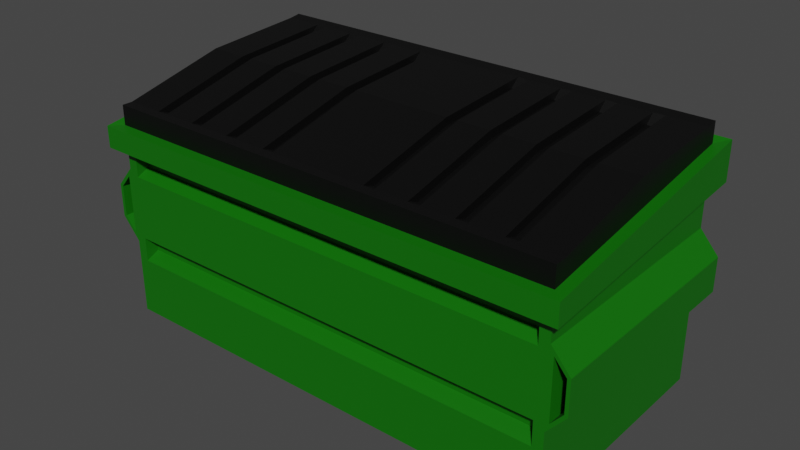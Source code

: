 # Source: Dumpster.blend  (saved by Blender 3.2.14; exported with 4.5.12 LTS)
import bpy
from mathutils import Matrix  # noqa: F401  (used for matrix-valued properties, if any)

bpy.ops.wm.read_factory_settings(use_empty=True)
scene = bpy.context.scene
scene.name = 'Scene'

# ---- collections
col_collection = bpy.data.collections.new('Collection'); scene.collection.children.link(col_collection)

# ---- materials (node trees are filled in below, after node groups)
mat_lid = bpy.data.materials.new('Lid')
mat_lid.use_transparent_shadow = False
mat_metal = bpy.data.materials.new('Metal')
mat_metal.use_transparent_shadow = False

# ---- material node trees
mat_lid.use_nodes = True; mat_lid.node_tree.nodes.clear()
_N = mat_lid.node_tree.nodes; _L = mat_lid.node_tree.links
n0 = _N.new('ShaderNodeBsdfPrincipled'); n0.name = 'Principled BSDF'; n0.location = (10, 300)
n0.distribution = 'GGX'
n0.subsurface_method = 'RANDOM_WALK_SKIN'
n0.inputs[0].default_value = (0.0, 0.0, 0.0, 1.0)
n0.inputs[3].default_value = 1.45
n0.inputs[27].default_value = (0.0, 0.0, 0.0, 1.0)
n0.inputs[28].default_value = 1.0
n1 = _N.new('ShaderNodeOutputMaterial'); n1.name = 'Material Output'; n1.location = (300, 300)
_L.new(n0.outputs[0], n1.inputs[0])
n1.is_active_output = True
mat_metal.use_nodes = True; mat_metal.node_tree.nodes.clear()
_N = mat_metal.node_tree.nodes; _L = mat_metal.node_tree.links
n0 = _N.new('ShaderNodeBsdfPrincipled'); n0.name = 'Principled BSDF'; n0.location = (10, 300)
n0.distribution = 'GGX'
n0.subsurface_method = 'RANDOM_WALK_SKIN'
n0.inputs[0].default_value = (0.003263, 0.1473, 0.0, 1.0)
n0.inputs[3].default_value = 1.45
n0.inputs[27].default_value = (0.0, 0.0, 0.0, 1.0)
n0.inputs[28].default_value = 1.0
n1 = _N.new('ShaderNodeOutputMaterial'); n1.name = 'Material Output'; n1.location = (300, 300)
_L.new(n0.outputs[0], n1.inputs[0])
n1.is_active_output = True

# ---- world
world_world = bpy.data.worlds.new('World'); scene.world = world_world
world_world.use_nodes = True; world_world.node_tree.nodes.clear()
_N = world_world.node_tree.nodes; _L = world_world.node_tree.links
n0 = _N.new('ShaderNodeOutputWorld'); n0.name = 'World Output'; n0.location = (300, 300)
n1 = _N.new('ShaderNodeBackground'); n1.name = 'Background'; n1.location = (10, 300)
n1.inputs[0].default_value = (0.05088, 0.05088, 0.05088, 1.0)
_L.new(n1.outputs[0], n0.inputs[0])
n0.is_active_output = True
world_world.color = (0.05088, 0.05088, 0.05088)
world_world.use_sun_shadow = False
world_world.sun_shadow_jitter_overblur = 0.0

# ---- meshes
me_cube_002 = bpy.data.meshes.new('Cube.002')
me_cube_002.from_pydata([(-2.024, -1.0, 0.0), (-2.024, -1.0, 1.713), (-2.024, 1.0, 0.0), (-2.024, 1.0, 2.0), (0.0, 1.0, 0.0), (0.0, -1.0, 0.0), (0.0, -1.0, 1.713), (0.0, 1.0, 2.0), (-2.053, -1.0, 0.7448), (-2.053, -1.0, 1.255), (-2.053, 1.0, 1.255), (-2.053, 1.0, 0.7448), (0.0, -1.0, 0.7191), (0.0, -1.0, 1.281), (0.0, 1.0, 1.333), (0.0, 1.0, 0.6667), (-2.156, -1.0, 0.8646), (-2.156, -1.0, 1.135), (-2.156, 1.0, 1.135), (-2.156, 1.0, 0.8646), (-2.024, -1.0, 1.541), (0.0, -1.0, 1.541), (-2.024, 1.0, 1.698), (0.0, 1.0, 1.698), (-2.124, -1.098, 1.522), (-2.124, -1.098, 1.711), (-2.124, 1.098, 2.026), (0.0, -1.098, 1.522), (0.0, -1.098, 1.711), (0.0, 1.098, 2.026), (-2.124, 1.098, 1.695), (0.0, 1.098, 1.695), (-2.024, 1.0, 0.5618), (0.0, 1.0, 0.5618), (-2.024, -1.0, 0.5618), (0.0, -1.0, 0.5093), (-2.024, 1.0, 1.516), (0.0, 1.0, 1.516), (-2.024, -1.0, 1.437), (0.0, -1.0, 1.489), (-1.935, 1.0, 2.0), (-1.935, -1.0, 1.713), (-1.935, -1.0, 0.0), (-1.935, 1.0, 0.0), (-1.935, -1.0, 0.7191), (-1.935, -1.0, 1.281), (-1.935, 1.0, 1.333), (-1.935, 1.0, 0.6667), (-1.935, 1.0, 1.698), (-1.935, -1.0, 1.541), (-2.03, 1.098, 2.026), (-2.03, -1.098, 1.711), (-2.03, 1.098, 1.695), (-2.03, -1.098, 1.522), (-1.935, -1.0, 0.5093), (-1.935, 1.0, 0.5618), (-1.935, -1.0, 1.489), (-1.935, 1.0, 1.516), (0.0, -0.8828, 0.5618), (0.0, -0.8828, 0.6667), (0.0, -0.8828, 1.333), (0.0, -0.8828, 1.437), (-1.935, -0.8828, 0.6667), (-1.935, -0.8828, 1.333), (-1.935, -0.8828, 0.5618), (-1.935, -0.8828, 1.437), (-2.024, -1.0, 0.6667), (-2.024, -1.0, 1.333), (-2.024, 1.0, 1.333), (-2.024, 1.0, 0.6667), (-2.185, -1.0, 0.8539), (-2.185, -1.0, 1.146), (-2.185, 1.0, 1.146), (-2.185, 1.0, 0.8539)], [], [(48, 22, 30, 52), (21, 23, 7, 6), (43, 4, 5, 42), (55, 33, 4, 43), (41, 1, 25, 51), (39, 56, 65, 61), (44, 12, 13, 45), (57, 37, 14, 46), (46, 14, 15, 47), (12, 15, 14, 13), (34, 66, 69, 32), (19, 16, 8, 11), (70, 71, 72, 73), (69, 66, 70, 73), (8, 9, 10, 11), (67, 68, 72, 71), (1, 3, 26, 25), (56, 39, 21, 49), (39, 37, 23, 21), (38, 20, 22, 36), (24, 25, 26, 30), (53, 27, 28, 51), (50, 29, 31, 52), (21, 6, 28, 27), (22, 20, 24, 30), (49, 21, 27, 53), (40, 7, 29, 50), (7, 23, 31, 29), (0, 34, 32, 2), (5, 4, 33, 35), (42, 5, 35, 54), (47, 15, 33, 55), (67, 38, 36, 68), (48, 23, 37, 57), (22, 48, 57, 36), (67, 45, 56, 38), (69, 47, 55, 32), (0, 42, 54, 34), (3, 40, 50, 26), (20, 49, 53, 24), (26, 50, 52, 30), (24, 53, 51, 25), (38, 56, 49, 20), (68, 46, 47, 69), (36, 57, 46, 68), (66, 44, 45, 67), (34, 54, 44, 66), (6, 41, 51, 28), (32, 55, 43, 2), (2, 43, 42, 0), (23, 48, 52, 31), (64, 58, 59, 62), (63, 60, 61, 65), (54, 35, 58, 64), (45, 13, 60, 63), (44, 54, 64, 62), (56, 45, 63, 65), (12, 44, 62, 59), (9, 8, 66, 67), (11, 10, 68, 69), (16, 17, 71, 70), (18, 19, 73, 72), (19, 11, 69, 73), (10, 18, 72, 68), (8, 16, 70, 66), (17, 9, 67, 71), (16, 19, 18, 17), (18, 10, 9, 17)])
me_cube_002.polygons.foreach_set('material_index', [1, 1, 1, 1, 1, 1, 1, 1, 1, 1, 1, 1, 1, 1, 1, 1, 1, 1, 1, 1, 1, 1, 1, 1, 1, 1, 1, 1, 1, 1, 1, 1, 1, 1, 1, 1, 1, 1, 1, 1, 1, 1, 1, 1, 1, 1, 1, 1, 1, 1, 1, 1, 1, 1, 1, 1, 1, 1, 1, 1, 1, 1, 1, 1, 1, 1, 1, 1])
_uv = me_cube_002.uv_layers.new(name='UVMap')
_uv.uv.foreach_set('vector', [0.5873, 0.25, 0.5873, 0.25, 0.5873, 0.25, 0.5873, 0.25, 0.5873, 0.0, 0.5873, 0.25, 0.625, 0.25, 0.625, 0.0, 0.375, 0.25, 0.375, 0.25, 0.375, 0.0, 0.375, 0.0, 0.4452, 0.25, 0.4452, 0.25, 0.375, 0.25, 0.375, 0.25, 0.625, 0.0, 0.625, 0.0, 0.625, 0.0, 0.625, 0.0, 0.5645, 0.0, 0.5645, 0.0, 0.5645, 0.0, 0.5645, 0.0, 0.4583, 0.0, 0.4583, 0.0, 0.5417, 0.0, 0.5417, 0.0, 0.5645, 0.25, 0.5645, 0.25, 0.5417, 0.25, 0.5417, 0.25, 0.5417, 0.25, 0.5417, 0.25, 0.4583, 0.25, 0.4583, 0.25, 0.4583, 0.0, 0.4583, 0.25, 0.5417, 0.25, 0.5417, 0.0, 0.4452, 0.0, 0.4583, 0.0, 0.4583, 0.25, 0.4452, 0.25, 0.4662, 0.25, 0.4662, 0.0, 0.4643, 0.0, 0.4643, 0.25, 0.4583, 0.0, 0.5417, 0.0, 0.5417, 0.25, 0.4583, 0.25, 0.4583, 0.25, 0.4583, 0.0, 0.4583, 0.0, 0.4583, 0.25, 0.4643, 0.0, 0.5357, 0.0, 0.5357, 0.25, 0.4643, 0.25, 0.5417, 0.0, 0.5417, 0.25, 0.5417, 0.25, 0.5417, 0.0, 0.625, 0.0, 0.625, 0.25, 0.625, 0.25, 0.625, 0.0, 0.5645, 0.0, 0.5645, 0.0, 0.5873, 0.0, 0.5873, 0.0, 0.5645, 0.0, 0.5645, 0.25, 0.5873, 0.25, 0.5873, 0.0, 0.5645, 0.0, 0.5873, 0.0, 0.5873, 0.25, 0.5645, 0.25, 0.5873, 0.0, 0.625, 0.0, 0.625, 0.25, 0.5873, 0.25, 0.5873, 0.0, 0.5873, 0.0, 0.625, 0.0, 0.625, 0.0, 0.625, 0.25, 0.625, 0.25, 0.5873, 0.25, 0.5873, 0.25, 0.5873, 0.0, 0.625, 0.0, 0.625, 0.0, 0.5873, 0.0, 0.5873, 0.25, 0.5873, 0.0, 0.5873, 0.0, 0.5873, 0.25, 0.5873, 0.0, 0.5873, 0.0, 0.5873, 0.0, 0.5873, 0.0, 0.625, 0.25, 0.625, 0.25, 0.625, 0.25, 0.625, 0.25, 0.625, 0.25, 0.5873, 0.25, 0.5873, 0.25, 0.625, 0.25, 0.375, 0.0, 0.4452, 0.0, 0.4452, 0.25, 0.375, 0.25, 0.375, 0.0, 0.375, 0.25, 0.4452, 0.25, 0.4452, 0.0, 0.375, 0.0, 0.375, 0.0, 0.4452, 0.0, 0.4452, 0.0, 0.4583, 0.25, 0.4583, 0.25, 0.4452, 0.25, 0.4452, 0.25, 0.5417, 0.0, 0.5645, 0.0, 0.5645, 0.25, 0.5417, 0.25, 0.5873, 0.25, 0.5873, 0.25, 0.5645, 0.25, 0.5645, 0.25, 0.5873, 0.25, 0.5873, 0.25, 0.5645, 0.25, 0.5645, 0.25, 0.5417, 0.0, 0.5417, 0.0, 0.5645, 0.0, 0.5645, 0.0, 0.4583, 0.25, 0.4583, 0.25, 0.4452, 0.25, 0.4452, 0.25, 0.375, 0.0, 0.375, 0.0, 0.4452, 0.0, 0.4452, 0.0, 0.625, 0.25, 0.625, 0.25, 0.625, 0.25, 0.625, 0.25, 0.5873, 0.0, 0.5873, 0.0, 0.5873, 0.0, 0.5873, 0.0, 0.625, 0.25, 0.625, 0.25, 0.5873, 0.25, 0.5873, 0.25, 0.5873, 0.0, 0.5873, 0.0, 0.625, 0.0, 0.625, 0.0, 0.5645, 0.0, 0.5645, 0.0, 0.5873, 0.0, 0.5873, 0.0, 0.5417, 0.25, 0.5417, 0.25, 0.4583, 0.25, 0.4583, 0.25, 0.5645, 0.25, 0.5645, 0.25, 0.5417, 0.25, 0.5417, 0.25, 0.4583, 0.0, 0.4583, 0.0, 0.5417, 0.0, 0.5417, 0.0, 0.4452, 0.0, 0.4452, 0.0, 0.4583, 0.0, 0.4583, 0.0, 0.625, 0.0, 0.625, 0.0, 0.625, 0.0, 0.625, 0.0, 0.4452, 0.25, 0.4452, 0.25, 0.375, 0.25, 0.375, 0.25, 0.375, 0.25, 0.375, 0.25, 0.375, 0.0, 0.375, 0.0, 0.5873, 0.25, 0.5873, 0.25, 0.5873, 0.25, 0.5873, 0.25, 0.4452, 0.0, 0.4452, 0.0, 0.4583, 0.0, 0.4583, 0.0, 0.5417, 0.0, 0.5417, 0.0, 0.5645, 0.0, 0.5645, 0.0, 0.4452, 0.0, 0.4452, 0.0, 0.4452, 0.0, 0.4452, 0.0, 0.5417, 0.0, 0.5417, 0.0, 0.5417, 0.0, 0.5417, 0.0, 0.4583, 0.0, 0.4452, 0.0, 0.4452, 0.0, 0.4583, 0.0, 0.5645, 0.0, 0.5417, 0.0, 0.5417, 0.0, 0.5645, 0.0, 0.4583, 0.0, 0.4583, 0.0, 0.4583, 0.0, 0.4583, 0.0, 0.5357, 0.0, 0.4643, 0.0, 0.4583, 0.0, 0.5417, 0.0, 0.4643, 0.25, 0.5357, 0.25, 0.5417, 0.25, 0.4583, 0.25, 0.4662, 0.0, 0.5338, 0.0, 0.5417, 0.0, 0.4583, 0.0, 0.5338, 0.25, 0.4662, 0.25, 0.4583, 0.25, 0.5417, 0.25, 0.4662, 0.25, 0.4643, 0.25, 0.4583, 0.25, 0.4583, 0.25, 0.5357, 0.25, 0.5338, 0.25, 0.5417, 0.25, 0.5417, 0.25, 0.4643, 0.0, 0.4662, 0.0, 0.4583, 0.0, 0.4583, 0.0, 0.5338, 0.0, 0.5357, 0.0, 0.5417, 0.0, 0.5417, 0.0, 0.4662, 0.0, 0.4662, 0.25, 0.5338, 0.25, 0.5338, 0.0, 0.5338, 0.25, 0.5357, 0.25, 0.5357, 0.0, 0.5338, 0.0])
me_cube_002.materials.append(mat_lid)
me_cube_002.materials.append(mat_metal)
me_cube_002.update()
me_cube_003 = bpy.data.meshes.new('Cube.003')
me_cube_003.from_pydata([(-2.024, -1.0, 1.713), (-2.024, 1.0, 2.0), (0.0, -1.0, 1.713), (0.0, 1.0, 2.0), (-2.024, -1.0, 1.885), (-2.024, 1.0, 2.172), (0.0, -1.0, 1.885), (0.0, 1.0, 2.172), (-1.935, 1.0, 2.0), (-1.935, -1.0, 1.713), (-1.935, 1.0, 2.172), (-1.935, -1.0, 1.885), (-1.741, 1.0, 2.0), (-1.548, 1.0, 2.0), (-1.354, 1.0, 2.0), (-1.161, 1.0, 2.0), (-0.9674, 1.0, 2.0), (-0.774, 1.0, 2.0), (-0.5805, 1.0, 2.0), (-0.387, 1.0, 2.0), (-0.1935, 1.0, 2.0), (-1.741, 1.0, 2.172), (-1.548, 1.0, 2.172), (-1.354, 1.0, 2.172), (-1.161, 1.0, 2.172), (-0.9674, 1.0, 2.172), (-0.774, 1.0, 2.172), (-0.5805, 1.0, 2.172), (-0.387, 1.0, 2.172), (-0.1935, 1.0, 2.172), (-0.1935, -1.0, 1.713), (-0.387, -1.0, 1.713), (-0.5805, -1.0, 1.713), (-0.774, -1.0, 1.713), (-0.9674, -1.0, 1.713), (-1.161, -1.0, 1.713), (-1.354, -1.0, 1.713), (-1.548, -1.0, 1.713), (-1.741, -1.0, 1.713), (-0.1935, -1.0, 1.885), (-0.387, -1.0, 1.885), (-0.5805, -1.0, 1.885), (-0.774, -1.0, 1.885), (-0.9674, -1.0, 1.885), (-1.161, -1.0, 1.885), (-1.354, -1.0, 1.885), (-1.548, -1.0, 1.885), (-1.741, -1.0, 1.885), (-2.024, -0.9086, 1.712), (-2.024, 0.0, 1.857), (-2.024, 0.898, 1.985), (-2.024, -0.9086, 1.884), (-2.024, 0.0, 2.098), (-2.024, 0.898, 2.157), (0.0, -0.9086, 1.884), (0.0, 0.0, 2.098), (0.0, 0.898, 2.157), (-1.935, -0.9086, 1.884), (-1.935, 0.0, 2.098), (-1.935, 0.898, 2.157), (-1.694, -0.9086, 1.884), (-1.694, 0.0, 2.098), (-1.694, 0.898, 2.157), (-1.595, -0.9086, 1.884), (-1.595, 0.0, 2.098), (-1.595, 0.898, 2.157), (-1.307, -0.9086, 1.884), (-1.307, 0.0, 2.098), (-1.307, 0.898, 2.157), (-1.208, -0.9086, 1.884), (-1.208, 0.0, 2.098), (-1.208, 0.898, 2.157), (-0.9202, -0.9086, 1.884), (-0.9202, 0.0, 2.098), (-0.9202, 0.898, 2.157), (-0.8212, -0.9086, 1.884), (-0.8212, 0.0, 2.098), (-0.8212, 0.898, 2.157), (-0.5332, -0.9086, 1.884), (-0.5332, 0.0, 2.098), (-0.5332, 0.898, 2.157), (-0.4342, -0.9086, 1.884), (-0.4342, 0.0, 2.098), (-0.4342, 0.898, 2.157), (-0.1935, -0.9086, 1.884), (-0.1935, 0.0, 2.098), (-0.1935, 0.898, 2.157), (-1.689, -0.8044, 1.844), (-1.689, 0.008513, 2.035), (-1.689, 0.812, 2.088), (-1.6, -0.8044, 1.844), (-1.6, 0.008513, 2.035), (-1.6, 0.812, 2.088), (-1.302, -0.8044, 1.844), (-1.302, 0.008513, 2.035), (-1.302, 0.812, 2.088), (-1.213, -0.8044, 1.844), (-1.213, 0.008513, 2.035), (-1.213, 0.812, 2.088), (-0.915, -0.8044, 1.844), (-0.915, 0.008513, 2.035), (-0.915, 0.812, 2.088), (-0.8264, -0.8044, 1.844), (-0.8264, 0.008513, 2.035), (-0.8264, 0.812, 2.088), (-0.528, -0.8044, 1.844), (-0.528, 0.008513, 2.035), (-0.528, 0.812, 2.088), (-0.4394, -0.8044, 1.844), (-0.4394, 0.008513, 2.035), (-0.4394, 0.812, 2.088)], [], [(8, 1, 5, 10), (86, 56, 7, 29), (48, 0, 4, 51), (30, 2, 6, 39), (0, 9, 11, 4), (53, 59, 10, 5), (12, 8, 10, 21), (3, 20, 29, 7), (20, 19, 28, 29), (19, 18, 27, 28), (18, 17, 26, 27), (17, 16, 25, 26), (16, 15, 24, 25), (15, 14, 23, 24), (14, 13, 22, 23), (13, 12, 21, 22), (9, 38, 47, 11), (38, 37, 46, 47), (37, 36, 45, 46), (36, 35, 44, 45), (35, 34, 43, 44), (34, 33, 42, 43), (33, 32, 41, 42), (32, 31, 40, 41), (31, 30, 39, 40), (59, 62, 21, 10), (62, 65, 22, 21), (65, 68, 23, 22), (68, 71, 24, 23), (71, 74, 25, 24), (74, 77, 26, 25), (77, 80, 27, 26), (80, 83, 28, 27), (83, 86, 29, 28), (40, 39, 84, 81), (81, 84, 85, 82), (82, 85, 86, 83), (41, 40, 81, 78), (80, 79, 106, 107), (64, 65, 92, 91), (42, 41, 78, 75), (75, 78, 79, 76), (76, 79, 80, 77), (43, 42, 75, 72), (66, 69, 96, 93), (79, 78, 105, 106), (44, 43, 72, 69), (69, 72, 73, 70), (70, 73, 74, 71), (45, 44, 69, 66), (63, 64, 91, 90), (70, 71, 98, 97), (46, 45, 66, 63), (63, 66, 67, 64), (64, 67, 68, 65), (47, 46, 63, 60), (60, 63, 90, 87), (69, 70, 97, 96), (11, 47, 60, 57), (57, 60, 61, 58), (58, 61, 62, 59), (4, 11, 57, 51), (51, 57, 58, 52), (52, 58, 59, 53), (1, 50, 53, 5), (50, 49, 52, 53), (49, 48, 51, 52), (39, 6, 54, 84), (84, 54, 55, 85), (85, 55, 56, 86), (105, 108, 109, 106), (106, 109, 110, 107), (99, 102, 103, 100), (100, 103, 104, 101), (93, 96, 97, 94), (94, 97, 98, 95), (87, 90, 91, 88), (88, 91, 92, 89), (65, 62, 89, 92), (73, 72, 99, 100), (72, 75, 102, 99), (74, 73, 100, 101), (71, 68, 95, 98), (67, 66, 93, 94), (81, 82, 109, 108), (78, 81, 108, 105), (68, 67, 94, 95), (82, 83, 110, 109), (77, 74, 101, 104), (61, 60, 87, 88), (75, 76, 103, 102), (62, 61, 88, 89), (76, 77, 104, 103), (83, 80, 107, 110)])
_uv = me_cube_003.uv_layers.new(name='UVMap')
_uv.uv.foreach_set('vector', [0.625, 0.25, 0.625, 0.25, 0.625, 0.25, 0.625, 0.25, 0.625, 0.2372, 0.625, 0.2372, 0.625, 0.25, 0.625, 0.25, 0.625, 0.01142, 0.625, 0.0, 0.625, 0.0, 0.625, 0.01142, 0.625, 0.0, 0.625, 0.0, 0.625, 0.0, 0.625, 0.0, 0.625, 0.0, 0.625, 0.0, 0.625, 0.0, 0.625, 0.0, 0.625, 0.2372, 0.625, 0.2372, 0.625, 0.25, 0.625, 0.25, 0.625, 0.25, 0.625, 0.25, 0.625, 0.25, 0.625, 0.25, 0.625, 0.25, 0.625, 0.25, 0.625, 0.25, 0.625, 0.25, 0.625, 0.25, 0.625, 0.25, 0.625, 0.25, 0.625, 0.25, 0.625, 0.25, 0.625, 0.25, 0.625, 0.25, 0.625, 0.25, 0.625, 0.25, 0.625, 0.25, 0.625, 0.25, 0.625, 0.25, 0.625, 0.25, 0.625, 0.25, 0.625, 0.25, 0.625, 0.25, 0.625, 0.25, 0.625, 0.25, 0.625, 0.25, 0.625, 0.25, 0.625, 0.25, 0.625, 0.25, 0.625, 0.25, 0.625, 0.25, 0.625, 0.25, 0.625, 0.25, 0.625, 0.25, 0.625, 0.25, 0.625, 0.25, 0.625, 0.25, 0.625, 0.25, 0.625, 0.25, 0.625, 0.0, 0.625, 0.0, 0.625, 0.0, 0.625, 0.0, 0.625, 0.0, 0.625, 0.0, 0.625, 0.0, 0.625, 0.0, 0.625, 0.0, 0.625, 0.0, 0.625, 0.0, 0.625, 0.0, 0.625, 0.0, 0.625, 0.0, 0.625, 0.0, 0.625, 0.0, 0.625, 0.0, 0.625, 0.0, 0.625, 0.0, 0.625, 0.0, 0.625, 0.0, 0.625, 0.0, 0.625, 0.0, 0.625, 0.0, 0.625, 0.0, 0.625, 0.0, 0.625, 0.0, 0.625, 0.0, 0.625, 0.0, 0.625, 0.0, 0.625, 0.0, 0.625, 0.0, 0.625, 0.0, 0.625, 0.0, 0.625, 0.0, 0.625, 0.0, 0.625, 0.2372, 0.625, 0.2372, 0.625, 0.25, 0.625, 0.25, 0.625, 0.2372, 0.625, 0.2372, 0.625, 0.25, 0.625, 0.25, 0.625, 0.2372, 0.625, 0.2372, 0.625, 0.25, 0.625, 0.25, 0.625, 0.2372, 0.625, 0.2372, 0.625, 0.25, 0.625, 0.25, 0.625, 0.2372, 0.625, 0.2372, 0.625, 0.25, 0.625, 0.25, 0.625, 0.2372, 0.625, 0.2372, 0.625, 0.25, 0.625, 0.25, 0.625, 0.2372, 0.625, 0.2372, 0.625, 0.25, 0.625, 0.25, 0.625, 0.2372, 0.625, 0.2372, 0.625, 0.25, 0.625, 0.25, 0.625, 0.2372, 0.625, 0.2372, 0.625, 0.25, 0.625, 0.25, 0.625, 0.0, 0.625, 0.0, 0.625, 0.01142, 0.625, 0.01142, 0.625, 0.01142, 0.625, 0.01142, 0.625, 0.125, 0.625, 0.125, 0.625, 0.125, 0.625, 0.125, 0.625, 0.2372, 0.625, 0.2372, 0.625, 0.0, 0.625, 0.0, 0.625, 0.01142, 0.625, 0.01142, 0.625, 0.2372, 0.625, 0.125, 0.625, 0.125, 0.625, 0.2372, 0.625, 0.125, 0.625, 0.2372, 0.625, 0.2372, 0.625, 0.125, 0.625, 0.0, 0.625, 0.0, 0.625, 0.01142, 0.625, 0.01142, 0.625, 0.01142, 0.625, 0.01142, 0.625, 0.125, 0.625, 0.125, 0.625, 0.125, 0.625, 0.125, 0.625, 0.2372, 0.625, 0.2372, 0.625, 0.0, 0.625, 0.0, 0.625, 0.01142, 0.625, 0.01142, 0.625, 0.01142, 0.625, 0.01142, 0.625, 0.01142, 0.625, 0.01142, 0.625, 0.125, 0.625, 0.01142, 0.625, 0.01142, 0.625, 0.125, 0.625, 0.0, 0.625, 0.0, 0.625, 0.01142, 0.625, 0.01142, 0.625, 0.01142, 0.625, 0.01142, 0.625, 0.125, 0.625, 0.125, 0.625, 0.125, 0.625, 0.125, 0.625, 0.2372, 0.625, 0.2372, 0.625, 0.0, 0.625, 0.0, 0.625, 0.01142, 0.625, 0.01142, 0.625, 0.01142, 0.625, 0.125, 0.625, 0.125, 0.625, 0.01142, 0.625, 0.125, 0.625, 0.2372, 0.625, 0.2372, 0.625, 0.125, 0.625, 0.0, 0.625, 0.0, 0.625, 0.01142, 0.625, 0.01142, 0.625, 0.01142, 0.625, 0.01142, 0.625, 0.125, 0.625, 0.125, 0.625, 0.125, 0.625, 0.125, 0.625, 0.2372, 0.625, 0.2372, 0.625, 0.0, 0.625, 0.0, 0.625, 0.01142, 0.625, 0.01142, 0.625, 0.01142, 0.625, 0.01142, 0.625, 0.01142, 0.625, 0.01142, 0.625, 0.01142, 0.625, 0.125, 0.625, 0.125, 0.625, 0.01142, 0.625, 0.0, 0.625, 0.0, 0.625, 0.01142, 0.625, 0.01142, 0.625, 0.01142, 0.625, 0.01142, 0.625, 0.125, 0.625, 0.125, 0.625, 0.125, 0.625, 0.125, 0.625, 0.2372, 0.625, 0.2372, 0.625, 0.0, 0.625, 0.0, 0.625, 0.01142, 0.625, 0.01142, 0.625, 0.01142, 0.625, 0.01142, 0.625, 0.125, 0.625, 0.125, 0.625, 0.125, 0.625, 0.125, 0.625, 0.2372, 0.625, 0.2372, 0.625, 0.25, 0.625, 0.2372, 0.625, 0.2372, 0.625, 0.25, 0.625, 0.2372, 0.625, 0.125, 0.625, 0.125, 0.625, 0.2372, 0.625, 0.125, 0.625, 0.01142, 0.625, 0.01142, 0.625, 0.125, 0.625, 0.0, 0.625, 0.0, 0.625, 0.01142, 0.625, 0.01142, 0.625, 0.01142, 0.625, 0.01142, 0.625, 0.125, 0.625, 0.125, 0.625, 0.125, 0.625, 0.125, 0.625, 0.2372, 0.625, 0.2372, 0.625, 0.01142, 0.625, 0.01142, 0.625, 0.125, 0.625, 0.125, 0.625, 0.125, 0.625, 0.125, 0.625, 0.2372, 0.625, 0.2372, 0.625, 0.01142, 0.625, 0.01142, 0.625, 0.125, 0.625, 0.125, 0.625, 0.125, 0.625, 0.125, 0.625, 0.2372, 0.625, 0.2372, 0.625, 0.01142, 0.625, 0.01142, 0.625, 0.125, 0.625, 0.125, 0.625, 0.125, 0.625, 0.125, 0.625, 0.2372, 0.625, 0.2372, 0.625, 0.01142, 0.625, 0.01142, 0.625, 0.125, 0.625, 0.125, 0.625, 0.125, 0.625, 0.125, 0.625, 0.2372, 0.625, 0.2372, 0.625, 0.2372, 0.625, 0.2372, 0.625, 0.2372, 0.625, 0.2372, 0.625, 0.125, 0.625, 0.01142, 0.625, 0.01142, 0.625, 0.125, 0.625, 0.01142, 0.625, 0.01142, 0.625, 0.01142, 0.625, 0.01142, 0.625, 0.2372, 0.625, 0.125, 0.625, 0.125, 0.625, 0.2372, 0.625, 0.2372, 0.625, 0.2372, 0.625, 0.2372, 0.625, 0.2372, 0.625, 0.125, 0.625, 0.01142, 0.625, 0.01142, 0.625, 0.125, 0.625, 0.01142, 0.625, 0.125, 0.625, 0.125, 0.625, 0.01142, 0.625, 0.01142, 0.625, 0.01142, 0.625, 0.01142, 0.625, 0.01142, 0.625, 0.2372, 0.625, 0.125, 0.625, 0.125, 0.625, 0.2372, 0.625, 0.125, 0.625, 0.2372, 0.625, 0.2372, 0.625, 0.125, 0.625, 0.2372, 0.625, 0.2372, 0.625, 0.2372, 0.625, 0.2372, 0.625, 0.125, 0.625, 0.01142, 0.625, 0.01142, 0.625, 0.125, 0.625, 0.01142, 0.625, 0.125, 0.625, 0.125, 0.625, 0.01142, 0.625, 0.2372, 0.625, 0.125, 0.625, 0.125, 0.625, 0.2372, 0.625, 0.125, 0.625, 0.2372, 0.625, 0.2372, 0.625, 0.125, 0.625, 0.2372, 0.625, 0.2372, 0.625, 0.2372, 0.625, 0.2372])
me_cube_003.materials.append(mat_lid)
me_cube_003.materials.append(mat_metal)
me_cube_003.update()

# ---- objects
ob_dumpsterbody = bpy.data.objects.new('DumpsterBody', me_cube_002)
ob_dumpsterlid = bpy.data.objects.new('DumpsterLid', me_cube_003)

# ---- transforms, parenting, visibility, modifiers, constraints
ob_dumpsterbody.location = (0.0, 0.0, 0.0)
_m = ob_dumpsterbody.modifiers.new('Mirror', 'MIRROR')
_m.use_clip = True
ob_dumpsterlid.location = (0.0, 0.0, 0.0)
_m = ob_dumpsterlid.modifiers.new('Mirror', 'MIRROR')
_m.use_clip = True

# ---- collection membership
col_collection.objects.link(ob_dumpsterbody)
col_collection.objects.link(ob_dumpsterlid)

# ---- scene / render settings (as saved in the file)
scene.frame_start = 1; scene.frame_end = 250; scene.frame_set(1)
scene.render.engine = 'BLENDER_EEVEE_NEXT'
scene.cycles.sampling_pattern = 'TABULATED_SOBOL'
scene.cycles.use_light_tree = False
scene.view_settings.view_transform = 'Filmic'
bpy.context.view_layer.update()

# ---- added for rendering (the .blend has no active camera and no usable light): camera, sun
cam_auto = bpy.data.cameras.new('AutoCamera')
cam_auto.lens = 50.0
cam_auto.sensor_width = 36.0
cam_auto.clip_end = 1000.0
ob_auto_camera = bpy.data.objects.new('AutoCamera', cam_auto)
scene.collection.objects.link(ob_auto_camera)
ob_auto_camera.location = (4.9506, -5.94072, 5.04643)
ob_auto_camera.rotation_euler = (1.09748, -7.21219e-08, 0.694738)
scene.camera = ob_auto_camera
light_auto_sun = bpy.data.lights.new('AutoSun', 'SUN')
light_auto_sun.energy = 3.0
light_auto_sun.angle = 0.0523599
ob_auto_sun = bpy.data.objects.new('AutoSun', light_auto_sun)
scene.collection.objects.link(ob_auto_sun)
ob_auto_sun.rotation_euler = (0.872665, 0.174533, 0.523599)
bpy.context.view_layer.update()
